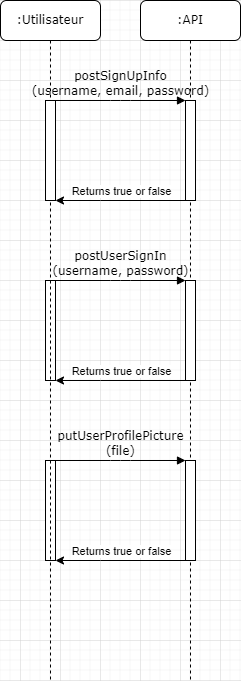

The diagram above was exported from draw.io. Its source (the exported page's mxGraphModel, read from the mxfile embedded in the PNG):
<mxGraphModel dx="1393" dy="804" grid="1" gridSize="10" guides="1" tooltips="1" connect="1" arrows="1" fold="1" page="1" pageScale="1" pageWidth="1100" pageHeight="850" background="none" math="0" shadow="0">
  <root>
    <mxCell id="0" />
    <mxCell id="1" parent="0" />
    <mxCell id="7baba1c4bc27f4b0-2" value=":API" style="shape=umlLifeline;perimeter=lifelinePerimeter;whiteSpace=wrap;html=1;container=1;collapsible=0;recursiveResize=0;outlineConnect=0;rounded=1;shadow=0;comic=0;labelBackgroundColor=none;strokeWidth=1;fontFamily=Verdana;fontSize=12;align=center;" parent="1" vertex="1">
      <mxGeometry x="240" y="80" width="100" height="680" as="geometry" />
    </mxCell>
    <mxCell id="7baba1c4bc27f4b0-10" value="" style="html=1;points=[];perimeter=orthogonalPerimeter;rounded=0;shadow=0;comic=0;labelBackgroundColor=none;strokeWidth=1;fontFamily=Verdana;fontSize=12;align=center;" parent="7baba1c4bc27f4b0-2" vertex="1">
      <mxGeometry x="45" y="100" width="10" height="100" as="geometry" />
    </mxCell>
    <mxCell id="41Hk8pFBq3lyr60tRLvQ-3" value="" style="html=1;points=[];perimeter=orthogonalPerimeter;rounded=0;shadow=0;comic=0;labelBackgroundColor=none;strokeWidth=1;fontFamily=Verdana;fontSize=12;align=center;" parent="7baba1c4bc27f4b0-2" vertex="1">
      <mxGeometry x="45" y="280" width="10" height="100" as="geometry" />
    </mxCell>
    <mxCell id="41Hk8pFBq3lyr60tRLvQ-4" value="" style="html=1;points=[];perimeter=orthogonalPerimeter;rounded=0;shadow=0;comic=0;labelBackgroundColor=none;strokeWidth=1;fontFamily=Verdana;fontSize=12;align=center;" parent="7baba1c4bc27f4b0-2" vertex="1">
      <mxGeometry x="-95" y="280" width="10" height="100" as="geometry" />
    </mxCell>
    <mxCell id="41Hk8pFBq3lyr60tRLvQ-5" value="postUserSignIn&lt;br&gt;(username, password)" style="html=1;verticalAlign=bottom;endArrow=block;entryX=0;entryY=0;labelBackgroundColor=none;fontFamily=Verdana;fontSize=12;edgeStyle=elbowEdgeStyle;elbow=vertical;" parent="7baba1c4bc27f4b0-2" source="41Hk8pFBq3lyr60tRLvQ-4" target="41Hk8pFBq3lyr60tRLvQ-3" edge="1">
      <mxGeometry relative="1" as="geometry">
        <mxPoint x="-20" y="290" as="sourcePoint" />
      </mxGeometry>
    </mxCell>
    <mxCell id="41Hk8pFBq3lyr60tRLvQ-6" style="edgeStyle=orthogonalEdgeStyle;rounded=0;orthogonalLoop=1;jettySize=auto;html=1;" parent="7baba1c4bc27f4b0-2" source="41Hk8pFBq3lyr60tRLvQ-3" target="41Hk8pFBq3lyr60tRLvQ-4" edge="1">
      <mxGeometry relative="1" as="geometry">
        <Array as="points">
          <mxPoint x="-40" y="380" />
          <mxPoint x="-40" y="380" />
        </Array>
      </mxGeometry>
    </mxCell>
    <mxCell id="41Hk8pFBq3lyr60tRLvQ-7" value="Returns true or false" style="edgeLabel;html=1;align=center;verticalAlign=middle;resizable=0;points=[];" parent="41Hk8pFBq3lyr60tRLvQ-6" connectable="0" vertex="1">
      <mxGeometry x="0.3077" y="-1" relative="1" as="geometry">
        <mxPoint x="20" y="-9" as="offset" />
      </mxGeometry>
    </mxCell>
    <mxCell id="41Hk8pFBq3lyr60tRLvQ-8" value="" style="html=1;points=[];perimeter=orthogonalPerimeter;rounded=0;shadow=0;comic=0;labelBackgroundColor=none;strokeWidth=1;fontFamily=Verdana;fontSize=12;align=center;" parent="7baba1c4bc27f4b0-2" vertex="1">
      <mxGeometry x="45" y="460" width="10" height="100" as="geometry" />
    </mxCell>
    <mxCell id="41Hk8pFBq3lyr60tRLvQ-9" value="" style="html=1;points=[];perimeter=orthogonalPerimeter;rounded=0;shadow=0;comic=0;labelBackgroundColor=none;strokeWidth=1;fontFamily=Verdana;fontSize=12;align=center;" parent="7baba1c4bc27f4b0-2" vertex="1">
      <mxGeometry x="-95" y="460" width="10" height="100" as="geometry" />
    </mxCell>
    <mxCell id="41Hk8pFBq3lyr60tRLvQ-10" value="putUserProfilePicture&lt;br&gt;(file)" style="html=1;verticalAlign=bottom;endArrow=block;entryX=0;entryY=0;labelBackgroundColor=none;fontFamily=Verdana;fontSize=12;edgeStyle=elbowEdgeStyle;elbow=vertical;" parent="7baba1c4bc27f4b0-2" source="41Hk8pFBq3lyr60tRLvQ-9" target="41Hk8pFBq3lyr60tRLvQ-8" edge="1">
      <mxGeometry relative="1" as="geometry">
        <mxPoint x="-20" y="470" as="sourcePoint" />
      </mxGeometry>
    </mxCell>
    <mxCell id="41Hk8pFBq3lyr60tRLvQ-11" style="edgeStyle=orthogonalEdgeStyle;rounded=0;orthogonalLoop=1;jettySize=auto;html=1;" parent="7baba1c4bc27f4b0-2" source="41Hk8pFBq3lyr60tRLvQ-8" target="41Hk8pFBq3lyr60tRLvQ-9" edge="1">
      <mxGeometry relative="1" as="geometry">
        <Array as="points">
          <mxPoint x="-40" y="560" />
          <mxPoint x="-40" y="560" />
        </Array>
      </mxGeometry>
    </mxCell>
    <mxCell id="41Hk8pFBq3lyr60tRLvQ-12" value="Returns true or false" style="edgeLabel;html=1;align=center;verticalAlign=middle;resizable=0;points=[];" parent="41Hk8pFBq3lyr60tRLvQ-11" connectable="0" vertex="1">
      <mxGeometry x="0.3077" y="-1" relative="1" as="geometry">
        <mxPoint x="20" y="-9" as="offset" />
      </mxGeometry>
    </mxCell>
    <mxCell id="7baba1c4bc27f4b0-8" value=":Utilisateur" style="shape=umlLifeline;perimeter=lifelinePerimeter;whiteSpace=wrap;html=1;container=1;collapsible=0;recursiveResize=0;outlineConnect=0;rounded=1;shadow=0;comic=0;labelBackgroundColor=none;strokeWidth=1;fontFamily=Verdana;fontSize=12;align=center;" parent="1" vertex="1">
      <mxGeometry x="100" y="80" width="100" height="680" as="geometry" />
    </mxCell>
    <mxCell id="7baba1c4bc27f4b0-9" value="" style="html=1;points=[];perimeter=orthogonalPerimeter;rounded=0;shadow=0;comic=0;labelBackgroundColor=none;strokeWidth=1;fontFamily=Verdana;fontSize=12;align=center;" parent="7baba1c4bc27f4b0-8" vertex="1">
      <mxGeometry x="45" y="100" width="10" height="100" as="geometry" />
    </mxCell>
    <mxCell id="7baba1c4bc27f4b0-11" value="postSignUpInfo&lt;br&gt;(username, email, password)" style="html=1;verticalAlign=bottom;endArrow=block;entryX=0;entryY=0;labelBackgroundColor=none;fontFamily=Verdana;fontSize=12;edgeStyle=elbowEdgeStyle;elbow=vertical;" parent="1" source="7baba1c4bc27f4b0-9" target="7baba1c4bc27f4b0-10" edge="1">
      <mxGeometry relative="1" as="geometry">
        <mxPoint x="220" y="190" as="sourcePoint" />
      </mxGeometry>
    </mxCell>
    <mxCell id="41Hk8pFBq3lyr60tRLvQ-1" style="edgeStyle=orthogonalEdgeStyle;rounded=0;orthogonalLoop=1;jettySize=auto;html=1;" parent="1" source="7baba1c4bc27f4b0-10" target="7baba1c4bc27f4b0-9" edge="1">
      <mxGeometry relative="1" as="geometry">
        <Array as="points">
          <mxPoint x="200" y="280" />
          <mxPoint x="200" y="280" />
        </Array>
      </mxGeometry>
    </mxCell>
    <mxCell id="41Hk8pFBq3lyr60tRLvQ-2" value="Returns true or false" style="edgeLabel;html=1;align=center;verticalAlign=middle;resizable=0;points=[];" parent="41Hk8pFBq3lyr60tRLvQ-1" connectable="0" vertex="1">
      <mxGeometry x="0.3077" y="-1" relative="1" as="geometry">
        <mxPoint x="20" y="-9" as="offset" />
      </mxGeometry>
    </mxCell>
  </root>
</mxGraphModel>